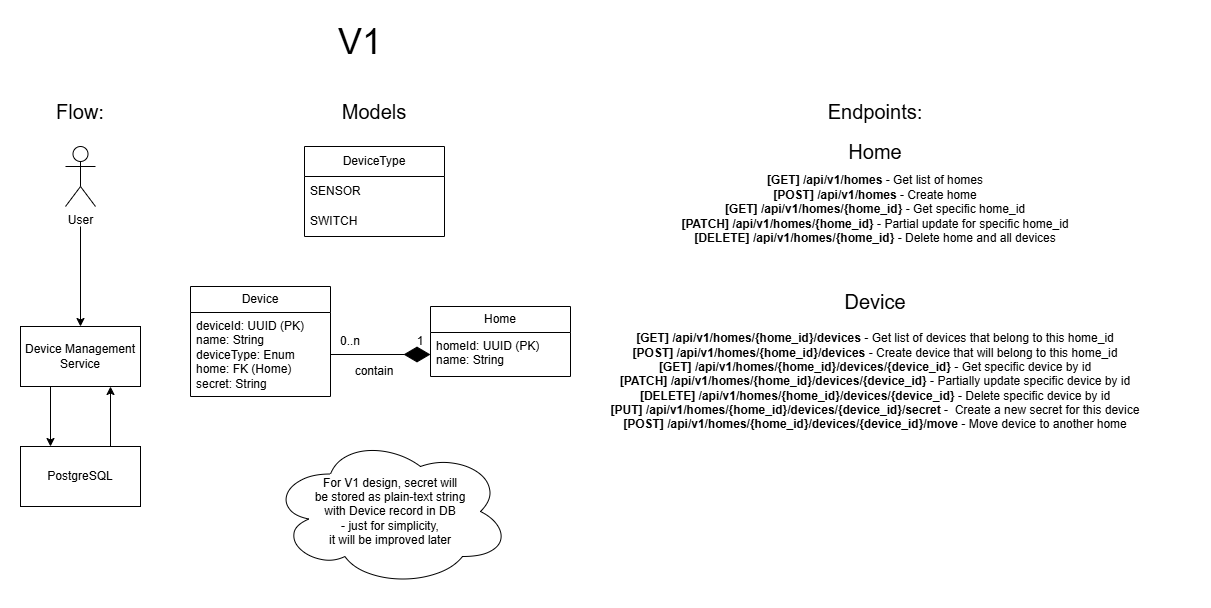

The diagram above was exported from draw.io. Its source (the exported page's mxGraphModel, read from the mxfile embedded in the PNG):
<mxGraphModel dx="1712" dy="948" grid="1" gridSize="10" guides="1" tooltips="1" connect="1" arrows="1" fold="1" page="1" pageScale="1" pageWidth="827" pageHeight="1169" math="0" shadow="0">
  <root>
    <mxCell id="0" />
    <mxCell id="1" parent="0" />
    <mxCell id="3tiQoClFbRJDnsoiEsHi-1" parent="1" style="text;html=1;whiteSpace=wrap;strokeColor=none;fillColor=none;align=center;verticalAlign=middle;rounded=0;fontSize=36;" value="V1" vertex="1">
      <mxGeometry height="30" width="60" x="370" y="10" as="geometry" />
    </mxCell>
    <mxCell id="3tiQoClFbRJDnsoiEsHi-2" parent="1" style="text;html=1;whiteSpace=wrap;strokeColor=none;fillColor=none;align=center;verticalAlign=middle;rounded=0;fontSize=20;" value="Flow:" vertex="1">
      <mxGeometry height="30" width="60" x="90" y="80" as="geometry" />
    </mxCell>
    <mxCell id="3tiQoClFbRJDnsoiEsHi-4" edge="1" parent="1" style="edgeStyle=orthogonalEdgeStyle;rounded=0;orthogonalLoop=1;jettySize=auto;html=1;entryX=0.5;entryY=0;entryDx=0;entryDy=0;" target="3tiQoClFbRJDnsoiEsHi-5">
      <mxGeometry relative="1" as="geometry">
        <mxPoint x="120" y="210" as="sourcePoint" />
        <mxPoint x="120" y="260" as="targetPoint" />
      </mxGeometry>
    </mxCell>
    <mxCell id="3tiQoClFbRJDnsoiEsHi-3" parent="1" style="shape=umlActor;verticalLabelPosition=bottom;verticalAlign=top;html=1;outlineConnect=0;" value="User" vertex="1">
      <mxGeometry height="60" width="30" x="105" y="130" as="geometry" />
    </mxCell>
    <mxCell id="3tiQoClFbRJDnsoiEsHi-7" edge="1" parent="1" source="3tiQoClFbRJDnsoiEsHi-5" style="edgeStyle=orthogonalEdgeStyle;rounded=0;orthogonalLoop=1;jettySize=auto;html=1;exitX=0.25;exitY=1;exitDx=0;exitDy=0;entryX=0.25;entryY=0;entryDx=0;entryDy=0;" target="3tiQoClFbRJDnsoiEsHi-6">
      <mxGeometry relative="1" as="geometry" />
    </mxCell>
    <mxCell id="3tiQoClFbRJDnsoiEsHi-5" parent="1" style="rounded=0;whiteSpace=wrap;html=1;" value="Device Management Service" vertex="1">
      <mxGeometry height="60" width="120" x="60" y="310" as="geometry" />
    </mxCell>
    <mxCell id="3tiQoClFbRJDnsoiEsHi-8" edge="1" parent="1" source="3tiQoClFbRJDnsoiEsHi-6" style="edgeStyle=orthogonalEdgeStyle;rounded=0;orthogonalLoop=1;jettySize=auto;html=1;exitX=0.75;exitY=0;exitDx=0;exitDy=0;entryX=0.75;entryY=1;entryDx=0;entryDy=0;" target="3tiQoClFbRJDnsoiEsHi-5">
      <mxGeometry relative="1" as="geometry" />
    </mxCell>
    <mxCell id="3tiQoClFbRJDnsoiEsHi-6" parent="1" style="rounded=0;whiteSpace=wrap;html=1;" value="PostgreSQL" vertex="1">
      <mxGeometry height="60" width="120" x="60" y="430" as="geometry" />
    </mxCell>
    <mxCell id="3tiQoClFbRJDnsoiEsHi-9" parent="1" style="text;html=1;whiteSpace=wrap;strokeColor=none;fillColor=none;align=center;verticalAlign=middle;rounded=0;" value="&lt;font style=&quot;font-size: 20px;&quot;&gt;Models&lt;/font&gt;" vertex="1">
      <mxGeometry height="30" width="60" x="384" y="80" as="geometry" />
    </mxCell>
    <mxCell id="3tiQoClFbRJDnsoiEsHi-10" parent="1" style="swimlane;fontStyle=0;childLayout=stackLayout;horizontal=1;startSize=26;fillColor=none;horizontalStack=0;resizeParent=1;resizeParentMax=0;resizeLast=0;collapsible=1;marginBottom=0;whiteSpace=wrap;html=1;" value="Home" vertex="1">
      <mxGeometry height="70" width="140" x="470" y="290" as="geometry" />
    </mxCell>
    <mxCell id="3tiQoClFbRJDnsoiEsHi-11" parent="3tiQoClFbRJDnsoiEsHi-10" style="text;strokeColor=none;fillColor=none;align=left;verticalAlign=top;spacingLeft=4;spacingRight=4;overflow=hidden;rotatable=0;points=[[0,0.5],[1,0.5]];portConstraint=eastwest;whiteSpace=wrap;html=1;" value="homeId: UUID (PK)&lt;div&gt;name: String&lt;/div&gt;" vertex="1">
      <mxGeometry height="44" width="140" y="26" as="geometry" />
    </mxCell>
    <mxCell id="3tiQoClFbRJDnsoiEsHi-14" edge="1" parent="3tiQoClFbRJDnsoiEsHi-10" style="edgeStyle=orthogonalEdgeStyle;rounded=0;orthogonalLoop=1;jettySize=auto;html=1;exitX=1;exitY=0.5;exitDx=0;exitDy=0;">
      <mxGeometry relative="1" as="geometry">
        <mxPoint x="140" y="28" as="sourcePoint" />
        <mxPoint x="140" y="28" as="targetPoint" />
      </mxGeometry>
    </mxCell>
    <mxCell id="3tiQoClFbRJDnsoiEsHi-12" parent="1" style="swimlane;fontStyle=0;childLayout=stackLayout;horizontal=1;startSize=26;fillColor=none;horizontalStack=0;resizeParent=1;resizeParentMax=0;resizeLast=0;collapsible=1;marginBottom=0;whiteSpace=wrap;html=1;" value="Device" vertex="1">
      <mxGeometry height="110" width="140" x="230" y="270" as="geometry" />
    </mxCell>
    <mxCell id="3tiQoClFbRJDnsoiEsHi-13" parent="3tiQoClFbRJDnsoiEsHi-12" style="text;strokeColor=none;fillColor=none;align=left;verticalAlign=top;spacingLeft=4;spacingRight=4;overflow=hidden;rotatable=0;points=[[0,0.5],[1,0.5]];portConstraint=eastwest;whiteSpace=wrap;html=1;" value="deviceId: UUID (PK)&lt;div&gt;name: String&lt;/div&gt;&lt;div&gt;deviceType: Enum&lt;/div&gt;&lt;div&gt;home: FK (Home)&lt;/div&gt;&lt;div&gt;secret: String&lt;/div&gt;" vertex="1">
      <mxGeometry height="84" width="140" y="26" as="geometry" />
    </mxCell>
    <mxCell id="3tiQoClFbRJDnsoiEsHi-15" parent="1" style="swimlane;fontStyle=0;childLayout=stackLayout;horizontal=1;startSize=30;horizontalStack=0;resizeParent=1;resizeParentMax=0;resizeLast=0;collapsible=1;marginBottom=0;whiteSpace=wrap;html=1;" value="DeviceType" vertex="1">
      <mxGeometry height="90" width="140" x="344" y="130" as="geometry" />
    </mxCell>
    <mxCell id="3tiQoClFbRJDnsoiEsHi-16" parent="3tiQoClFbRJDnsoiEsHi-15" style="text;strokeColor=none;fillColor=none;align=left;verticalAlign=middle;spacingLeft=4;spacingRight=4;overflow=hidden;points=[[0,0.5],[1,0.5]];portConstraint=eastwest;rotatable=0;whiteSpace=wrap;html=1;" value="SENSOR" vertex="1">
      <mxGeometry height="30" width="140" y="30" as="geometry" />
    </mxCell>
    <mxCell id="3tiQoClFbRJDnsoiEsHi-17" parent="3tiQoClFbRJDnsoiEsHi-15" style="text;strokeColor=none;fillColor=none;align=left;verticalAlign=middle;spacingLeft=4;spacingRight=4;overflow=hidden;points=[[0,0.5],[1,0.5]];portConstraint=eastwest;rotatable=0;whiteSpace=wrap;html=1;" value="SWITCH" vertex="1">
      <mxGeometry height="30" width="140" y="60" as="geometry" />
    </mxCell>
    <mxCell id="3tiQoClFbRJDnsoiEsHi-19" parent="1" style="ellipse;shape=cloud;whiteSpace=wrap;html=1;" value="For V1 design, secret will&lt;br&gt;be stored as plain-text string&lt;br&gt;with Device record in DB&lt;br&gt;- just for simplicity, &lt;br&gt;it will be improved later" vertex="1">
      <mxGeometry height="150" width="240" x="310" y="420" as="geometry" />
    </mxCell>
    <mxCell id="3tiQoClFbRJDnsoiEsHi-21" parent="1" style="text;html=1;whiteSpace=wrap;strokeColor=none;fillColor=none;align=center;verticalAlign=middle;rounded=0;" value="&lt;font style=&quot;font-size: 20px;&quot;&gt;Endpoints:&lt;/font&gt;" vertex="1">
      <mxGeometry height="30" width="60" x="885" y="80" as="geometry" />
    </mxCell>
    <mxCell id="3tiQoClFbRJDnsoiEsHi-22" edge="1" parent="1" source="3tiQoClFbRJDnsoiEsHi-21" style="edgeStyle=orthogonalEdgeStyle;rounded=0;orthogonalLoop=1;jettySize=auto;html=1;exitX=0.5;exitY=1;exitDx=0;exitDy=0;" target="3tiQoClFbRJDnsoiEsHi-21">
      <mxGeometry relative="1" as="geometry" />
    </mxCell>
    <mxCell id="3tiQoClFbRJDnsoiEsHi-24" parent="1" style="text;html=1;whiteSpace=wrap;strokeColor=none;fillColor=none;align=center;verticalAlign=middle;rounded=0;" value="&lt;b&gt;[GET] /api/v1/homes&lt;/b&gt; - Get list of homes&lt;div&gt;&lt;b&gt;[POST] /api/v1/homes&lt;/b&gt; - Create home&lt;/div&gt;&lt;div&gt;&lt;b&gt;[GET] /api/v1/homes/{home_id}&lt;/b&gt; - Get specific home_id&lt;/div&gt;&lt;div&gt;&lt;b&gt;[PATCH] /api/v1/homes/{home_id}&lt;/b&gt; - Partial update for specific home_id&lt;/div&gt;&lt;div&gt;&lt;b&gt;[DELETE] /api/v1/homes/{home_id}&lt;/b&gt; - Delete home and all devices&lt;/div&gt;&lt;div&gt;&lt;br&gt;&lt;/div&gt;" vertex="1">
      <mxGeometry height="180" width="510" x="660" y="110" as="geometry" />
    </mxCell>
    <mxCell id="3tiQoClFbRJDnsoiEsHi-26" parent="1" style="text;html=1;whiteSpace=wrap;strokeColor=none;fillColor=none;align=center;verticalAlign=middle;rounded=0;" value="&lt;font style=&quot;font-size: 20px;&quot;&gt;Home&lt;/font&gt;" vertex="1">
      <mxGeometry height="30" width="60" x="885" y="120" as="geometry" />
    </mxCell>
    <mxCell id="3tiQoClFbRJDnsoiEsHi-28" edge="1" parent="1" source="3tiQoClFbRJDnsoiEsHi-13" style="endArrow=diamondThin;endFill=1;endSize=24;html=1;rounded=0;exitX=1;exitY=0.5;exitDx=0;exitDy=0;entryX=0;entryY=0.5;entryDx=0;entryDy=0;" target="3tiQoClFbRJDnsoiEsHi-11" value="">
      <mxGeometry relative="1" width="160" as="geometry">
        <mxPoint x="450" y="410" as="sourcePoint" />
        <mxPoint x="610" y="410" as="targetPoint" />
      </mxGeometry>
    </mxCell>
    <mxCell id="3tiQoClFbRJDnsoiEsHi-29" parent="1" style="text;html=1;whiteSpace=wrap;strokeColor=none;fillColor=none;align=center;verticalAlign=middle;rounded=0;" value="0..n" vertex="1">
      <mxGeometry height="30" width="60" x="360" y="310" as="geometry" />
    </mxCell>
    <mxCell id="3tiQoClFbRJDnsoiEsHi-30" parent="1" style="text;html=1;whiteSpace=wrap;strokeColor=none;fillColor=none;align=center;verticalAlign=middle;rounded=0;" value="1" vertex="1">
      <mxGeometry height="30" width="60" x="430" y="310" as="geometry" />
    </mxCell>
    <mxCell id="3tiQoClFbRJDnsoiEsHi-31" parent="1" style="text;html=1;whiteSpace=wrap;strokeColor=none;fillColor=none;align=center;verticalAlign=middle;rounded=0;" value="contain" vertex="1">
      <mxGeometry height="30" width="60" x="384" y="340" as="geometry" />
    </mxCell>
    <mxCell id="3tiQoClFbRJDnsoiEsHi-32" parent="1" style="text;html=1;whiteSpace=wrap;strokeColor=none;fillColor=none;align=center;verticalAlign=middle;rounded=0;" value="&lt;div&gt;&lt;b&gt;[GET] /api/v1/homes/{home_id}/devices&lt;/b&gt; - Get list of devices that belong to this home_id&lt;/div&gt;&lt;div&gt;&lt;b&gt;[POST] /api/v1/homes/{home_id}/devices&lt;/b&gt; - Create device that will belong to this home_id&lt;/div&gt;&lt;div&gt;&lt;b&gt;[GET] /api/v1/homes/{home_id}/devices/{device_id}&lt;/b&gt; - Get specific device by id&lt;/div&gt;&lt;div&gt;&lt;b&gt;[PATCH] /api/v1/homes/{home_id}/devices/{device_id}&lt;/b&gt; - Partially update specific device by id&lt;/div&gt;&lt;div&gt;&lt;b&gt;[DELETE] /api/v1/homes/{home_id}/devices/{device_id}&lt;/b&gt; - Delete specific device by id&lt;/div&gt;&lt;div&gt;&lt;b&gt;[PUT] /api/v1/homes/{home_id}/devices/{device_id}/secret &lt;/b&gt;-&amp;nbsp; Create a new secret for this device&lt;/div&gt;&lt;div&gt;&lt;b&gt;[POST]&amp;nbsp;&lt;/b&gt;&lt;span style=&quot;background-color: transparent; color: light-dark(rgb(0, 0, 0), rgb(255, 255, 255));&quot;&gt;&lt;b&gt;/api/v1/homes/{home_id}/devices/{device_id}/move&lt;/b&gt; - Move device to another home&lt;/span&gt;&lt;/div&gt;" vertex="1">
      <mxGeometry height="150" width="630" x="600" y="290" as="geometry" />
    </mxCell>
    <mxCell id="3tiQoClFbRJDnsoiEsHi-33" parent="1" style="text;html=1;whiteSpace=wrap;strokeColor=none;fillColor=none;align=center;verticalAlign=middle;rounded=0;" value="&lt;font style=&quot;font-size: 20px;&quot;&gt;Device&lt;/font&gt;" vertex="1">
      <mxGeometry height="30" width="60" x="885" y="270" as="geometry" />
    </mxCell>
  </root>
</mxGraphModel>